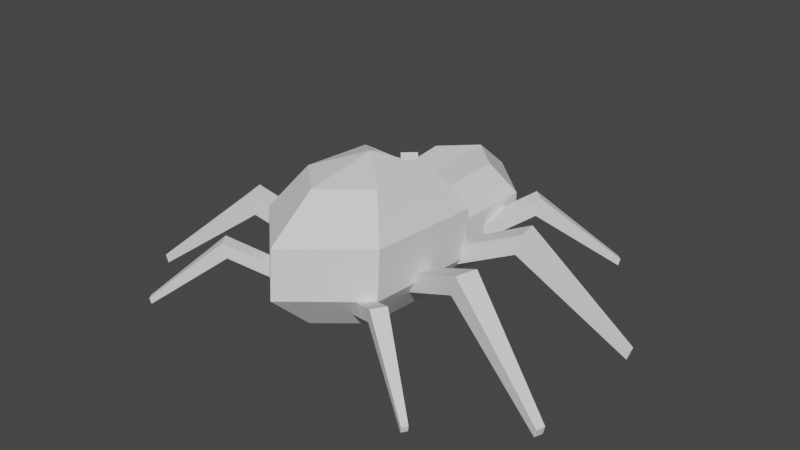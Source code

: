 # Source: spider_model_0.1.blend  (saved by Blender 3.6.13; exported with 4.5.12 LTS)
import bpy
from mathutils import Matrix  # noqa: F401  (used for matrix-valued properties, if any)

bpy.ops.wm.read_factory_settings(use_empty=True)
scene = bpy.context.scene
scene.name = 'Scene'

# ---- collections
col_collection = bpy.data.collections.new('Collection'); scene.collection.children.link(col_collection)

# ---- world
world_world = bpy.data.worlds.new('World'); scene.world = world_world
world_world.use_nodes = True; world_world.node_tree.nodes.clear()
_N = world_world.node_tree.nodes; _L = world_world.node_tree.links
n0 = _N.new('ShaderNodeOutputWorld'); n0.name = 'World Output'; n0.location = (300, 300)
n1 = _N.new('ShaderNodeBackground'); n1.name = 'Background'; n1.location = (10, 300)
n1.inputs[0].default_value = (0.05088, 0.05088, 0.05088, 1.0)
_L.new(n1.outputs[0], n0.inputs[0])
n0.is_active_output = True
world_world.color = (0.05088, 0.05088, 0.05088)
world_world.use_sun_shadow = False
world_world.sun_shadow_jitter_overblur = 0.0

# ---- meshes
me_sphere = bpy.data.meshes.new('Sphere')
me_sphere.from_pydata([(0.0, 0.01368, 0.6261), (-0.3252, 0.01288, 0.5168), (0.0, 0.01368, -0.6261), (0.4367, -0.2549, 0.9037), (0.7065, -0.02821, 0.4582), (0.7065, -0.06459, -0.07072), (0.4367, -0.3501, -0.481), (0.4367, -1.084, 0.9607), (0.7065, -1.369, 0.5504), (0.7065, -1.405, 0.0215), (0.4367, -1.179, -0.424), (0.0, -1.498, 0.9892), (0.0, -2.039, 0.5965), (0.0, -2.076, 0.06761), (0.0, -1.593, -0.3955), (0.0, -0.7757, -0.616), (0.0, -0.658, 1.096), (-0.4367, -1.084, 0.9607), (-0.7065, -1.369, 0.5504), (-0.7065, -1.405, 0.0215), (-0.4367, -1.179, -0.424), (-0.4367, -0.2549, 0.9037), (-0.7065, -0.02821, 0.4582), (-0.7065, -0.06459, -0.07072), (-0.4367, -0.3501, -0.481), (0.5261, 0.204, 0.1974), (0.0, 1.56, -0.2163), (0.0, 1.141, -0.5664), (0.3564, 0.8019, 0.5664), (0.5766, 1.011, 0.2163), (0.5766, 1.011, -0.2163), (0.3564, 0.8019, -0.5664), (0.0, 1.141, 0.5664), (-0.3564, 0.8019, 0.5664), (-0.5766, 1.011, 0.2163), (-0.5766, 1.011, -0.2163), (-0.3564, 0.8019, -0.5664), (0.0, 1.56, 0.2163), (0.0, 0.3222, 0.5168), (0.3252, 0.01288, -0.5168), (0.0, 0.3222, -0.5168), (-0.5261, 0.204, -0.1974), (-0.5261, 0.204, 0.1974), (0.3252, 0.01288, 0.5168), (-0.3252, 0.01288, -0.5168), (0.5261, 0.204, -0.1974)], [], [(40, 44, 36, 27), (44, 41, 35, 36), (15, 2, 6), (43, 25, 29, 28), (0, 16, 3), (5, 4, 8, 9), (3, 16, 7), (6, 5, 9, 10), (4, 3, 7, 8), (15, 6, 10), (9, 8, 12, 13), (7, 16, 11), (10, 9, 13, 14), (8, 7, 11, 12), (15, 10, 14), (13, 12, 18, 19), (11, 16, 17), (14, 13, 19, 20), (12, 11, 17, 18), (15, 14, 20), (19, 18, 22, 23), (17, 16, 21), (20, 19, 23, 24), (18, 17, 21, 22), (15, 20, 24), (1, 38, 32, 33), (21, 16, 0), (39, 40, 27, 31), (41, 42, 34, 35), (15, 24, 2), (27, 26, 30, 31), (37, 32, 28, 29), (26, 37, 29, 30), (35, 34, 37, 26), (36, 35, 26, 27), (34, 33, 32, 37), (25, 45, 30, 29), (38, 43, 28, 32), (42, 1, 33, 34), (45, 39, 31, 30), (5, 6, 39, 45), (22, 21, 1, 42), (0, 3, 43, 38), (4, 5, 45, 25), (23, 22, 42, 41), (6, 2, 40, 39), (21, 0, 38, 1), (3, 4, 25, 43), (24, 23, 41, 44), (2, 24, 44, 40)])
_uv = me_sphere.uv_layers.new(name='UVMap')
_uv.uv.foreach_set('vector', [0.6667, 0.2, 0.8333, 0.2, 0.8333, 0.2, 0.6667, 0.2, 0.8333, 0.2, 0.8333, 0.4, 0.8333, 0.4, 0.8333, 0.2, 0.5833, 0.0, 0.6667, 0.2, 0.5, 0.2, 0.5, 0.8, 0.5, 0.6, 0.5, 0.6, 0.5, 0.8, 0.6667, 0.8, 0.5833, 1.0, 0.5, 0.8, 0.5, 0.4, 0.5, 0.6, 0.3333, 0.6, 0.3333, 0.4, 0.5, 0.8, 0.4167, 1.0, 0.3333, 0.8, 0.5, 0.2, 0.5, 0.4, 0.3333, 0.4, 0.3333, 0.2, 0.5, 0.6, 0.5, 0.8, 0.3333, 0.8, 0.3333, 0.6, 0.4167, 0.0, 0.5, 0.2, 0.3333, 0.2, 0.3333, 0.4, 0.3333, 0.6, 0.1667, 0.6, 0.1667, 0.4, 0.3333, 0.8, 0.25, 1.0, 0.1667, 0.8, 0.3333, 0.2, 0.3333, 0.4, 0.1667, 0.4, 0.1667, 0.2, 0.3333, 0.6, 0.3333, 0.8, 0.1667, 0.8, 0.1667, 0.6, 0.25, 0.0, 0.3333, 0.2, 0.1667, 0.2, 0.1667, 0.4, 0.1667, 0.6, 0.0, 0.6, 0.0, 0.4, 0.1667, 0.8, 0.08333, 1.0, 0.0, 0.8, 0.1667, 0.2, 0.1667, 0.4, 0.0, 0.4, 0.0, 0.2, 0.1667, 0.6, 0.1667, 0.8, 0.0, 0.8, 0.0, 0.6, 0.08333, 0.0, 0.1667, 0.2, 0.0, 0.2, 1.0, 0.4, 1.0, 0.6, 0.8333, 0.6, 0.8333, 0.4, 1.0, 0.8, 0.9167, 1.0, 0.8333, 0.8, 1.0, 0.2, 1.0, 0.4, 0.8333, 0.4, 0.8333, 0.2, 1.0, 0.6, 1.0, 0.8, 0.8333, 0.8, 0.8333, 0.6, 0.9167, 0.0, 1.0, 0.2, 0.8333, 0.2, 0.8333, 0.8, 0.6667, 0.8, 0.6667, 0.8, 0.8333, 0.8, 0.8333, 0.8, 0.75, 1.0, 0.6667, 0.8, 0.5, 0.2, 0.6667, 0.2, 0.6667, 0.2, 0.5, 0.2, 0.8333, 0.4, 0.8333, 0.6, 0.8333, 0.6, 0.8333, 0.4, 0.75, 0.0, 0.8333, 0.2, 0.6667, 0.2, 0.6667, 0.2, 0.6667, 0.4, 0.5, 0.4, 0.5, 0.2, 0.6667, 0.6, 0.6667, 0.8, 0.5, 0.8, 0.5, 0.6, 0.6667, 0.4, 0.6667, 0.6, 0.5, 0.6, 0.5, 0.4, 0.8333, 0.4, 0.8333, 0.6, 0.6667, 0.6, 0.6667, 0.4, 0.8333, 0.2, 0.8333, 0.4, 0.6667, 0.4, 0.6667, 0.2, 0.8333, 0.6, 0.8333, 0.8, 0.6667, 0.8, 0.6667, 0.6, 0.5, 0.6, 0.5, 0.4, 0.5, 0.4, 0.5, 0.6, 0.6667, 0.8, 0.5, 0.8, 0.5, 0.8, 0.6667, 0.8, 0.8333, 0.6, 0.8333, 0.8, 0.8333, 0.8, 0.8333, 0.6, 0.5, 0.4, 0.5, 0.2, 0.5, 0.2, 0.5, 0.4, 0.5, 0.4, 0.5, 0.2, 0.5, 0.2, 0.5, 0.4, 0.8333, 0.6, 0.8333, 0.8, 0.8333, 0.8, 0.8333, 0.6, 0.6667, 0.8, 0.5, 0.8, 0.5, 0.8, 0.6667, 0.8, 0.5, 0.6, 0.5, 0.4, 0.5, 0.4, 0.5, 0.6, 0.8333, 0.4, 0.8333, 0.6, 0.8333, 0.6, 0.8333, 0.4, 0.5, 0.2, 0.6667, 0.2, 0.6667, 0.2, 0.5, 0.2, 0.8333, 0.8, 0.6667, 0.8, 0.6667, 0.8, 0.8333, 0.8, 0.5, 0.8, 0.5, 0.6, 0.5, 0.6, 0.5, 0.8, 0.8333, 0.2, 0.8333, 0.4, 0.8333, 0.4, 0.8333, 0.2, 0.6667, 0.2, 0.8333, 0.2, 0.8333, 0.2, 0.6667, 0.2])
me_sphere.use_mirror_x = True
me_sphere.update()
me_cube_001 = bpy.data.meshes.new('Cube.001')
me_cube_001.from_pydata([(-0.05993, -0.1143, -0.1143), (-0.05993, -0.1143, 0.1143), (-0.05993, 0.1143, -0.1143), (-0.05993, 0.1143, 0.1143), (1.94, -0.04531, -0.04531), (1.94, -0.04531, 0.04531), (1.94, 0.04531, -0.04531), (1.94, 0.04531, 0.04531), (0.6287, 0.1143, 0.448), (0.6287, 0.1143, 0.6766), (0.6287, -0.1143, 0.448), (0.6287, -0.1143, 0.6766)], [], [(0, 1, 3, 2), (8, 9, 7, 6), (6, 7, 5, 4), (10, 11, 1, 0), (8, 6, 4, 10), (9, 3, 1, 11), (7, 9, 11, 5), (2, 8, 10, 0), (4, 5, 11, 10), (2, 3, 9, 8)])
_uv = me_cube_001.uv_layers.new(name='UVMap')
_uv.uv.foreach_set('vector', [0.375, 0.0, 0.625, 0.0, 0.625, 0.25, 0.375, 0.25, 0.375, 0.375, 0.625, 0.375, 0.625, 0.5, 0.375, 0.5, 0.375, 0.5, 0.625, 0.5, 0.625, 0.75, 0.375, 0.75, 0.375, 0.875, 0.625, 0.875, 0.625, 1.0, 0.375, 1.0, 0.25, 0.5, 0.375, 0.5, 0.375, 0.75, 0.25, 0.75, 0.75, 0.5, 0.875, 0.5, 0.875, 0.75, 0.75, 0.75, 0.625, 0.5, 0.75, 0.5, 0.75, 0.75, 0.625, 0.75, 0.125, 0.5, 0.25, 0.5, 0.25, 0.75, 0.125, 0.75, 0.375, 0.75, 0.625, 0.75, 0.625, 0.875, 0.375, 0.875, 0.375, 0.25, 0.625, 0.25, 0.625, 0.375, 0.375, 0.375])
me_cube_001.update()
me_cube_002 = bpy.data.meshes.new('Cube.002')
me_cube_002.from_pydata([(-0.05993, -0.1143, -0.1143), (-0.05993, -0.1143, 0.1143), (-0.05993, 0.1143, -0.1143), (-0.05993, 0.1143, 0.1143), (1.94, -0.04531, -0.04531), (1.94, -0.04531, 0.04531), (1.94, 0.04531, -0.04531), (1.94, 0.04531, 0.04531), (0.6287, 0.1143, 0.448), (0.6287, 0.1143, 0.6766), (0.6287, -0.1143, 0.448), (0.6287, -0.1143, 0.6766)], [], [(0, 1, 3, 2), (8, 9, 7, 6), (6, 7, 5, 4), (10, 11, 1, 0), (8, 6, 4, 10), (9, 3, 1, 11), (7, 9, 11, 5), (2, 8, 10, 0), (4, 5, 11, 10), (2, 3, 9, 8)])
_uv = me_cube_002.uv_layers.new(name='UVMap')
_uv.uv.foreach_set('vector', [0.375, 0.0, 0.625, 0.0, 0.625, 0.25, 0.375, 0.25, 0.375, 0.375, 0.625, 0.375, 0.625, 0.5, 0.375, 0.5, 0.375, 0.5, 0.625, 0.5, 0.625, 0.75, 0.375, 0.75, 0.375, 0.875, 0.625, 0.875, 0.625, 1.0, 0.375, 1.0, 0.25, 0.5, 0.375, 0.5, 0.375, 0.75, 0.25, 0.75, 0.75, 0.5, 0.875, 0.5, 0.875, 0.75, 0.75, 0.75, 0.625, 0.5, 0.75, 0.5, 0.75, 0.75, 0.625, 0.75, 0.125, 0.5, 0.25, 0.5, 0.25, 0.75, 0.125, 0.75, 0.375, 0.75, 0.625, 0.75, 0.625, 0.875, 0.375, 0.875, 0.375, 0.25, 0.625, 0.25, 0.625, 0.375, 0.375, 0.375])
me_cube_002.update()
me_cube_003 = bpy.data.meshes.new('Cube.003')
me_cube_003.from_pydata([(-0.05993, -0.1143, -0.1143), (-0.05993, -0.1143, 0.1143), (-0.05993, 0.1143, -0.1143), (-0.05993, 0.1143, 0.1143), (1.94, -0.04531, -0.04531), (1.94, -0.04531, 0.04531), (1.94, 0.04531, -0.04531), (1.94, 0.04531, 0.04531), (0.6287, 0.1143, 0.448), (0.6287, 0.1143, 0.6766), (0.6287, -0.1143, 0.448), (0.6287, -0.1143, 0.6766)], [], [(0, 1, 3, 2), (8, 9, 7, 6), (6, 7, 5, 4), (10, 11, 1, 0), (8, 6, 4, 10), (9, 3, 1, 11), (7, 9, 11, 5), (2, 8, 10, 0), (4, 5, 11, 10), (2, 3, 9, 8)])
_uv = me_cube_003.uv_layers.new(name='UVMap')
_uv.uv.foreach_set('vector', [0.375, 0.0, 0.625, 0.0, 0.625, 0.25, 0.375, 0.25, 0.375, 0.375, 0.625, 0.375, 0.625, 0.5, 0.375, 0.5, 0.375, 0.5, 0.625, 0.5, 0.625, 0.75, 0.375, 0.75, 0.375, 0.875, 0.625, 0.875, 0.625, 1.0, 0.375, 1.0, 0.25, 0.5, 0.375, 0.5, 0.375, 0.75, 0.25, 0.75, 0.75, 0.5, 0.875, 0.5, 0.875, 0.75, 0.75, 0.75, 0.625, 0.5, 0.75, 0.5, 0.75, 0.75, 0.625, 0.75, 0.125, 0.5, 0.25, 0.5, 0.25, 0.75, 0.125, 0.75, 0.375, 0.75, 0.625, 0.75, 0.625, 0.875, 0.375, 0.875, 0.375, 0.25, 0.625, 0.25, 0.625, 0.375, 0.375, 0.375])
me_cube_003.update()
me_cube_004 = bpy.data.meshes.new('Cube.004')
me_cube_004.from_pydata([(-0.05993, -0.1143, -0.1143), (-0.05993, -0.1143, 0.1143), (-0.05993, 0.1143, -0.1143), (-0.05993, 0.1143, 0.1143), (1.94, -0.04531, -0.04531), (1.94, -0.04531, 0.04531), (1.94, 0.04531, -0.04531), (1.94, 0.04531, 0.04531), (0.6287, 0.1143, 0.448), (0.6287, 0.1143, 0.6766), (0.6287, -0.1143, 0.448), (0.6287, -0.1143, 0.6766)], [], [(0, 1, 3, 2), (8, 9, 7, 6), (6, 7, 5, 4), (10, 11, 1, 0), (8, 6, 4, 10), (9, 3, 1, 11), (7, 9, 11, 5), (2, 8, 10, 0), (4, 5, 11, 10), (2, 3, 9, 8)])
_uv = me_cube_004.uv_layers.new(name='UVMap')
_uv.uv.foreach_set('vector', [0.375, 0.0, 0.625, 0.0, 0.625, 0.25, 0.375, 0.25, 0.375, 0.375, 0.625, 0.375, 0.625, 0.5, 0.375, 0.5, 0.375, 0.5, 0.625, 0.5, 0.625, 0.75, 0.375, 0.75, 0.375, 0.875, 0.625, 0.875, 0.625, 1.0, 0.375, 1.0, 0.25, 0.5, 0.375, 0.5, 0.375, 0.75, 0.25, 0.75, 0.75, 0.5, 0.875, 0.5, 0.875, 0.75, 0.75, 0.75, 0.625, 0.5, 0.75, 0.5, 0.75, 0.75, 0.625, 0.75, 0.125, 0.5, 0.25, 0.5, 0.25, 0.75, 0.125, 0.75, 0.375, 0.75, 0.625, 0.75, 0.625, 0.875, 0.375, 0.875, 0.375, 0.25, 0.625, 0.25, 0.625, 0.375, 0.375, 0.375])
me_cube_004.update()
me_cube_005 = bpy.data.meshes.new('Cube.005')
me_cube_005.from_pydata([(-0.05993, -0.1143, -0.1143), (-0.05993, -0.1143, 0.1143), (-0.05993, 0.1143, -0.1143), (-0.05993, 0.1143, 0.1143), (1.94, -0.04531, -0.04531), (1.94, -0.04531, 0.04531), (1.94, 0.04531, -0.04531), (1.94, 0.04531, 0.04531), (0.6287, 0.1143, 0.448), (0.6287, 0.1143, 0.6766), (0.6287, -0.1143, 0.448), (0.6287, -0.1143, 0.6766)], [], [(0, 1, 3, 2), (8, 9, 7, 6), (6, 7, 5, 4), (10, 11, 1, 0), (8, 6, 4, 10), (9, 3, 1, 11), (7, 9, 11, 5), (2, 8, 10, 0), (4, 5, 11, 10), (2, 3, 9, 8)])
_uv = me_cube_005.uv_layers.new(name='UVMap')
_uv.uv.foreach_set('vector', [0.375, 0.0, 0.625, 0.0, 0.625, 0.25, 0.375, 0.25, 0.375, 0.375, 0.625, 0.375, 0.625, 0.5, 0.375, 0.5, 0.375, 0.5, 0.625, 0.5, 0.625, 0.75, 0.375, 0.75, 0.375, 0.875, 0.625, 0.875, 0.625, 1.0, 0.375, 1.0, 0.25, 0.5, 0.375, 0.5, 0.375, 0.75, 0.25, 0.75, 0.75, 0.5, 0.875, 0.5, 0.875, 0.75, 0.75, 0.75, 0.625, 0.5, 0.75, 0.5, 0.75, 0.75, 0.625, 0.75, 0.125, 0.5, 0.25, 0.5, 0.25, 0.75, 0.125, 0.75, 0.375, 0.75, 0.625, 0.75, 0.625, 0.875, 0.375, 0.875, 0.375, 0.25, 0.625, 0.25, 0.625, 0.375, 0.375, 0.375])
me_cube_005.update()
me_cube_006 = bpy.data.meshes.new('Cube.006')
me_cube_006.from_pydata([(-0.05993, -0.1143, -0.1143), (-0.05993, -0.1143, 0.1143), (-0.05993, 0.1143, -0.1143), (-0.05993, 0.1143, 0.1143), (1.94, -0.04531, -0.04531), (1.94, -0.04531, 0.04531), (1.94, 0.04531, -0.04531), (1.94, 0.04531, 0.04531), (0.6287, 0.1143, 0.448), (0.6287, 0.1143, 0.6766), (0.6287, -0.1143, 0.448), (0.6287, -0.1143, 0.6766)], [], [(0, 1, 3, 2), (8, 9, 7, 6), (6, 7, 5, 4), (10, 11, 1, 0), (8, 6, 4, 10), (9, 3, 1, 11), (7, 9, 11, 5), (2, 8, 10, 0), (4, 5, 11, 10), (2, 3, 9, 8)])
_uv = me_cube_006.uv_layers.new(name='UVMap')
_uv.uv.foreach_set('vector', [0.375, 0.0, 0.625, 0.0, 0.625, 0.25, 0.375, 0.25, 0.375, 0.375, 0.625, 0.375, 0.625, 0.5, 0.375, 0.5, 0.375, 0.5, 0.625, 0.5, 0.625, 0.75, 0.375, 0.75, 0.375, 0.875, 0.625, 0.875, 0.625, 1.0, 0.375, 1.0, 0.25, 0.5, 0.375, 0.5, 0.375, 0.75, 0.25, 0.75, 0.75, 0.5, 0.875, 0.5, 0.875, 0.75, 0.75, 0.75, 0.625, 0.5, 0.75, 0.5, 0.75, 0.75, 0.625, 0.75, 0.125, 0.5, 0.25, 0.5, 0.25, 0.75, 0.125, 0.75, 0.375, 0.75, 0.625, 0.75, 0.625, 0.875, 0.375, 0.875, 0.375, 0.25, 0.625, 0.25, 0.625, 0.375, 0.375, 0.375])
me_cube_006.update()
me_cube_007 = bpy.data.meshes.new('Cube.007')
me_cube_007.from_pydata([(-0.05993, -0.1143, -0.1143), (-0.05993, -0.1143, 0.1143), (-0.05993, 0.1143, -0.1143), (-0.05993, 0.1143, 0.1143), (1.94, -0.04531, -0.04531), (1.94, -0.04531, 0.04531), (1.94, 0.04531, -0.04531), (1.94, 0.04531, 0.04531), (0.6287, 0.1143, 0.448), (0.6287, 0.1143, 0.6766), (0.6287, -0.1143, 0.448), (0.6287, -0.1143, 0.6766)], [], [(0, 1, 3, 2), (8, 9, 7, 6), (6, 7, 5, 4), (10, 11, 1, 0), (8, 6, 4, 10), (9, 3, 1, 11), (7, 9, 11, 5), (2, 8, 10, 0), (4, 5, 11, 10), (2, 3, 9, 8)])
_uv = me_cube_007.uv_layers.new(name='UVMap')
_uv.uv.foreach_set('vector', [0.375, 0.0, 0.625, 0.0, 0.625, 0.25, 0.375, 0.25, 0.375, 0.375, 0.625, 0.375, 0.625, 0.5, 0.375, 0.5, 0.375, 0.5, 0.625, 0.5, 0.625, 0.75, 0.375, 0.75, 0.375, 0.875, 0.625, 0.875, 0.625, 1.0, 0.375, 1.0, 0.25, 0.5, 0.375, 0.5, 0.375, 0.75, 0.25, 0.75, 0.75, 0.5, 0.875, 0.5, 0.875, 0.75, 0.75, 0.75, 0.625, 0.5, 0.75, 0.5, 0.75, 0.75, 0.625, 0.75, 0.125, 0.5, 0.25, 0.5, 0.25, 0.75, 0.125, 0.75, 0.375, 0.75, 0.625, 0.75, 0.625, 0.875, 0.375, 0.875, 0.375, 0.25, 0.625, 0.25, 0.625, 0.375, 0.375, 0.375])
me_cube_007.update()
me_cube_008 = bpy.data.meshes.new('Cube.008')
me_cube_008.from_pydata([(-0.05993, -0.1143, -0.1143), (-0.05993, -0.1143, 0.1143), (-0.05993, 0.1143, -0.1143), (-0.05993, 0.1143, 0.1143), (1.94, -0.04531, -0.04531), (1.94, -0.04531, 0.04531), (1.94, 0.04531, -0.04531), (1.94, 0.04531, 0.04531), (0.6287, 0.1143, 0.448), (0.6287, 0.1143, 0.6766), (0.6287, -0.1143, 0.448), (0.6287, -0.1143, 0.6766)], [], [(0, 1, 3, 2), (8, 9, 7, 6), (6, 7, 5, 4), (10, 11, 1, 0), (8, 6, 4, 10), (9, 3, 1, 11), (7, 9, 11, 5), (2, 8, 10, 0), (4, 5, 11, 10), (2, 3, 9, 8)])
_uv = me_cube_008.uv_layers.new(name='UVMap')
_uv.uv.foreach_set('vector', [0.375, 0.0, 0.625, 0.0, 0.625, 0.25, 0.375, 0.25, 0.375, 0.375, 0.625, 0.375, 0.625, 0.5, 0.375, 0.5, 0.375, 0.5, 0.625, 0.5, 0.625, 0.75, 0.375, 0.75, 0.375, 0.875, 0.625, 0.875, 0.625, 1.0, 0.375, 1.0, 0.25, 0.5, 0.375, 0.5, 0.375, 0.75, 0.25, 0.75, 0.75, 0.5, 0.875, 0.5, 0.875, 0.75, 0.75, 0.75, 0.625, 0.5, 0.75, 0.5, 0.75, 0.75, 0.625, 0.75, 0.125, 0.5, 0.25, 0.5, 0.25, 0.75, 0.125, 0.75, 0.375, 0.75, 0.625, 0.75, 0.625, 0.875, 0.375, 0.875, 0.375, 0.25, 0.625, 0.25, 0.625, 0.375, 0.375, 0.375])
me_cube_008.update()
arm_armature = bpy.data.armatures.new('Armature')  # bones are not reproduced

# ---- objects
ob_spider = bpy.data.objects.new('Spider', me_sphere)
ob_leg_r1 = bpy.data.objects.new('leg.r1', me_cube_001)
ob_leg_r2 = bpy.data.objects.new('leg.r2', me_cube_002)
ob_leg_r3 = bpy.data.objects.new('leg.r3', me_cube_003)
ob_leg_r4 = bpy.data.objects.new('leg.r4', me_cube_004)
ob_leg_l1 = bpy.data.objects.new('leg.l1', me_cube_005)
ob_leg_l2 = bpy.data.objects.new('leg.l2', me_cube_006)
ob_leg_l3 = bpy.data.objects.new('leg.l3', me_cube_007)
ob_leg_l4 = bpy.data.objects.new('leg.l4', me_cube_008)
ob_spiderarmature = bpy.data.objects.new('SpiderArmature', arm_armature)

# ---- transforms, parenting, visibility, modifiers, constraints
ob_spider.parent = ob_spiderarmature
ob_spider.matrix_parent_inverse = Matrix(((1.0, -0.0, 0.0, 5.672e-17), (-0.0, 1.0, -0.0, -0.562), (0.0, 0.0, 1.0, -1.761), (-0.0, 0.0, -0.0, 1.0)))
ob_spider.location = (0.0, 0.3728, 0.7063)
ob_spider.use_mesh_mirror_x = True
_vg = ob_spider.vertex_groups.new(name='Head')
for _i, _w in zip([0, 1, 2, 3, 4, 5, 6, 22, 23, 24, 25, 26, 27, 28, 29, 30, 31, 32, 33, 34, 35, 36, 37, 38, 39, 40, 41, 42, 43, 44, 45], [0.195, 0.2048, 0.2248, 0.04597, 0.05669, 0.05885, 0.02609, 0.06304, 0.05978, 0.05938, 0.1562, 0.9816, 0.9589, 0.8681, 0.9136, 0.9008, 0.8021, 0.9773, 0.8146, 0.9046, 0.9057, 0.8494, 0.9849, 0.6352, 0.2476, 0.5996, 0.1667, 0.1511, 0.1328, 0.1613, 0.1685]): _vg.add([_i], _w, 'REPLACE')
_vg = ob_spider.vertex_groups.new(name='Butt')
for _i, _w in zip([0, 1, 2, 3, 4, 5, 6, 7, 8, 9, 10, 11, 12, 13, 14, 15, 16, 17, 18, 19, 20, 21, 22, 23, 24, 25, 27, 28, 29, 30, 31, 33, 34, 35, 36, 38, 39, 40, 41, 42, 43, 44, 45], [0.805, 0.7952, 0.7752, 0.952, 0.9433, 0.9411, 0.962, 0.9923, 0.9959, 0.9953, 0.9902, 0.9975, 0.9988, 0.9983, 0.995, 0.9761, 0.9851, 0.9947, 0.9963, 0.9948, 0.9883, 0.9804, 0.937, 0.9402, 0.9406, 0.8438, 0.03211, 0.1319, 0.08637, 0.09916, 0.1979, 0.1854, 0.09537, 0.09434, 0.1506, 0.3648, 0.7524, 0.4004, 0.8333, 0.8489, 0.8672, 0.8387, 0.8315]): _vg.add([_i], _w, 'REPLACE')
_m = ob_spider.modifiers.new('Armature', 'ARMATURE')
_m.object = ob_spiderarmature
ob_leg_r1.parent = ob_spiderarmature
ob_leg_r1.matrix_parent_inverse = Matrix(((1.0, -0.0, 0.0, 5.672e-17), (-0.0, 1.0, -0.0, -0.562), (0.0, 0.0, 1.0, -1.761), (-0.0, 0.0, -0.0, 1.0)))
ob_leg_r1.location = (0.4251, 0.8632, 0.5732)
ob_leg_r1.rotation_euler = (0.0, 0.2618, 0.8271)
ob_leg_r1.scale = (0.8531, 0.8531, 0.8531)
ob_leg_r2.parent = ob_spiderarmature
ob_leg_r2.matrix_parent_inverse = Matrix(((1.0, -0.0, 0.0, 5.672e-17), (-0.0, 1.0, -0.0, -0.562), (0.0, 0.0, 1.0, -1.761), (-0.0, 0.0, -0.0, 1.0)))
ob_leg_r2.location = (0.5232, 0.3319, 0.5732)
ob_leg_r2.rotation_euler = (-3.857e-09, 0.2618, 0.1598)
ob_leg_r2.scale = (1.04, 1.04, 1.04)
ob_leg_r3.parent = ob_spiderarmature
ob_leg_r3.matrix_parent_inverse = Matrix(((1.0, -0.0, 0.0, 5.672e-17), (-0.0, 1.0, -0.0, -0.562), (0.0, 0.0, 1.0, -1.761), (-0.0, 0.0, -0.0, 1.0)))
ob_leg_r3.location = (0.5967, -0.3303, 0.5732)
ob_leg_r3.rotation_euler = (0.0, 0.2618, -0.3103)
ob_leg_r3.scale = (1.04, 1.04, 1.04)
ob_leg_r4.parent = ob_spiderarmature
ob_leg_r4.matrix_parent_inverse = Matrix(((1.0, -0.0, 0.0, 5.672e-17), (-0.0, 1.0, -0.0, -0.562), (0.0, 0.0, 1.0, -1.761), (-0.0, 0.0, -0.0, 1.0)))
ob_leg_r4.location = (0.5232, -1.033, 0.5732)
ob_leg_r4.rotation_euler = (-7.713e-09, 0.2618, -0.5918)
ob_leg_r4.scale = (0.7327, 0.7327, 0.7327)
ob_leg_l1.parent = ob_spiderarmature
ob_leg_l1.matrix_parent_inverse = Matrix(((1.0, -0.0, 0.0, 5.672e-17), (-0.0, 1.0, -0.0, -0.562), (0.0, 0.0, 1.0, -1.761), (-0.0, 0.0, -0.0, 1.0)))
ob_leg_l1.location = (-0.4251, 0.8632, 0.5732)
ob_leg_l1.rotation_euler = (0.0, -0.2618, -0.8271)
ob_leg_l1.scale = (-0.8531, 0.8531, 0.8531)
ob_leg_l2.parent = ob_spiderarmature
ob_leg_l2.matrix_parent_inverse = Matrix(((1.0, -0.0, 0.0, 5.672e-17), (-0.0, 1.0, -0.0, -0.562), (0.0, 0.0, 1.0, -1.761), (-0.0, 0.0, -0.0, 1.0)))
ob_leg_l2.location = (-0.5232, 0.3319, 0.5732)
ob_leg_l2.rotation_euler = (-3.857e-09, -0.2618, -0.1598)
ob_leg_l2.scale = (-1.04, 1.04, 1.04)
ob_leg_l3.parent = ob_spiderarmature
ob_leg_l3.matrix_parent_inverse = Matrix(((1.0, -0.0, 0.0, 5.672e-17), (-0.0, 1.0, -0.0, -0.562), (0.0, 0.0, 1.0, -1.761), (-0.0, 0.0, -0.0, 1.0)))
ob_leg_l3.location = (-0.5967, -0.3303, 0.5732)
ob_leg_l3.rotation_euler = (0.0, -0.2618, 0.3103)
ob_leg_l3.scale = (-1.04, 1.04, 1.04)
ob_leg_l4.parent = ob_spiderarmature
ob_leg_l4.matrix_parent_inverse = Matrix(((1.0, -0.0, 0.0, 5.672e-17), (-0.0, 1.0, -0.0, -0.562), (0.0, 0.0, 1.0, -1.761), (-0.0, 0.0, -0.0, 1.0)))
ob_leg_l4.location = (-0.5232, -1.033, 0.5732)
ob_leg_l4.rotation_euler = (-7.713e-09, -0.2618, 0.5918)
ob_leg_l4.scale = (-0.7327, 0.7327, 0.7327)
ob_spiderarmature.location = (-5.672e-17, 0.562, 1.761)
ob_spiderarmature.show_in_front = True

# ---- collection membership
col_collection.objects.link(ob_spider)
col_collection.objects.link(ob_leg_r1)
col_collection.objects.link(ob_leg_r2)
col_collection.objects.link(ob_leg_r3)
col_collection.objects.link(ob_leg_r4)
col_collection.objects.link(ob_leg_l1)
col_collection.objects.link(ob_leg_l2)
col_collection.objects.link(ob_leg_l3)
col_collection.objects.link(ob_leg_l4)
col_collection.objects.link(ob_spiderarmature)

# ---- scene / render settings (as saved in the file)
scene.frame_start = 1; scene.frame_end = 24; scene.frame_set(1)
scene.render.engine = 'BLENDER_EEVEE_NEXT'
scene.cycles.sampling_pattern = 'TABULATED_SOBOL'
scene.view_settings.view_transform = 'Filmic'
bpy.context.view_layer.update()

# ---- added for rendering (the .blend has no active camera and no usable light): camera, sun
cam_auto = bpy.data.cameras.new('AutoCamera')
cam_auto.lens = 50.0
cam_auto.sensor_width = 36.0
cam_auto.clip_end = 1000.0
ob_auto_camera = bpy.data.objects.new('AutoCamera', cam_auto)
scene.collection.objects.link(ob_auto_camera)
ob_auto_camera.location = (6.46476, -7.62001, 6.00431)
ob_auto_camera.rotation_euler = (1.09748, -7.21219e-08, 0.694738)
scene.camera = ob_auto_camera
light_auto_sun = bpy.data.lights.new('AutoSun', 'SUN')
light_auto_sun.energy = 3.0
light_auto_sun.angle = 0.0523599
ob_auto_sun = bpy.data.objects.new('AutoSun', light_auto_sun)
scene.collection.objects.link(ob_auto_sun)
ob_auto_sun.rotation_euler = (0.872665, 0.174533, 0.523599)
bpy.context.view_layer.update()
